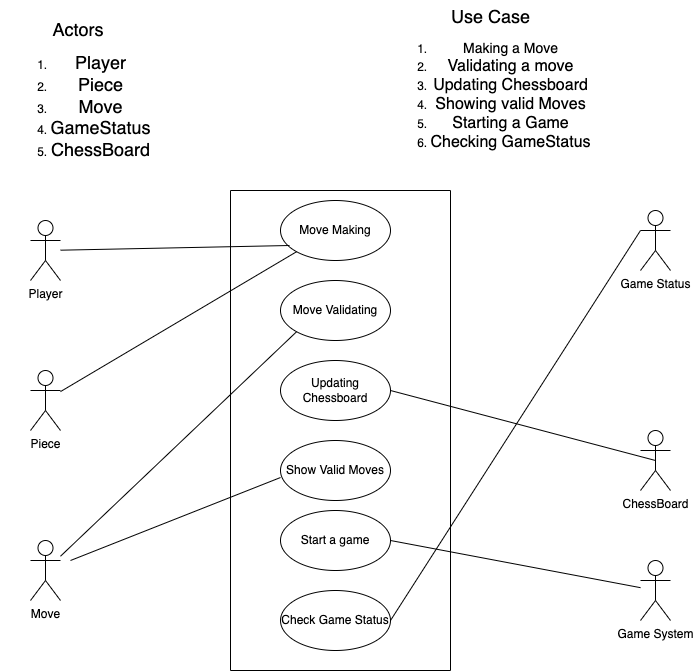

The diagram above was exported from draw.io. Its source (the exported page's mxGraphModel, read from the mxfile embedded in the PNG):
<mxGraphModel dx="948" dy="1744" grid="1" gridSize="10" guides="1" tooltips="1" connect="1" arrows="1" fold="1" page="1" pageScale="1" pageWidth="850" pageHeight="1100" math="0" shadow="0">
  <root>
    <mxCell id="0" />
    <mxCell id="1" parent="0" />
    <mxCell id="7Yr06aA9Xo5ypPm0FRly-1" value="&lt;font style=&quot;font-size: 18px;&quot;&gt;Actors&amp;nbsp;&lt;/font&gt;&lt;div&gt;&lt;ol&gt;&lt;li&gt;&lt;font style=&quot;font-size: 18px;&quot;&gt;Player&lt;/font&gt;&lt;/li&gt;&lt;li&gt;&lt;span style=&quot;font-size: 18px;&quot;&gt;Piece&lt;/span&gt;&lt;/li&gt;&lt;li&gt;&lt;span style=&quot;font-size: 18px;&quot;&gt;Move&lt;/span&gt;&lt;/li&gt;&lt;li&gt;&lt;span style=&quot;font-size: 18px;&quot;&gt;GameStatus&lt;/span&gt;&lt;/li&gt;&lt;li&gt;&lt;span style=&quot;font-size: 18px;&quot;&gt;ChessBoard&lt;/span&gt;&lt;/li&gt;&lt;/ol&gt;&lt;/div&gt;" style="text;html=1;align=center;verticalAlign=middle;resizable=0;points=[];autosize=1;strokeColor=none;fillColor=none;" vertex="1" parent="1">
      <mxGeometry x="30" y="-120" width="160" height="170" as="geometry" />
    </mxCell>
    <mxCell id="7Yr06aA9Xo5ypPm0FRly-2" value="&lt;font style=&quot;font-size: 18px;&quot;&gt;Use Case&lt;/font&gt;&lt;div&gt;&lt;ol&gt;&lt;li&gt;&lt;font style=&quot;font-size: 14px;&quot;&gt;Making a Move&lt;/font&gt;&lt;/li&gt;&lt;li&gt;&lt;font size=&quot;3&quot;&gt;Validating a move&lt;/font&gt;&lt;/li&gt;&lt;li&gt;&lt;font size=&quot;3&quot;&gt;Updating Chessboard&lt;/font&gt;&lt;/li&gt;&lt;li&gt;&lt;font size=&quot;3&quot;&gt;Showing valid Moves&lt;/font&gt;&lt;/li&gt;&lt;li&gt;&lt;font size=&quot;3&quot;&gt;Starting a Game&lt;/font&gt;&lt;/li&gt;&lt;li&gt;&lt;font size=&quot;3&quot;&gt;Checking GameStatus&lt;/font&gt;&lt;/li&gt;&lt;/ol&gt;&lt;/div&gt;" style="text;html=1;align=center;verticalAlign=middle;resizable=0;points=[];autosize=1;strokeColor=none;fillColor=none;" vertex="1" parent="1">
      <mxGeometry x="410" y="-130" width="220" height="170" as="geometry" />
    </mxCell>
    <mxCell id="7Yr06aA9Xo5ypPm0FRly-3" value="" style="swimlane;startSize=0;" vertex="1" parent="1">
      <mxGeometry x="260" y="60" width="220" height="480" as="geometry" />
    </mxCell>
    <mxCell id="7Yr06aA9Xo5ypPm0FRly-4" value="Move Making" style="ellipse;whiteSpace=wrap;html=1;" vertex="1" parent="7Yr06aA9Xo5ypPm0FRly-3">
      <mxGeometry x="50" y="10" width="110" height="60" as="geometry" />
    </mxCell>
    <mxCell id="7Yr06aA9Xo5ypPm0FRly-6" value="Move Validating" style="ellipse;whiteSpace=wrap;html=1;" vertex="1" parent="7Yr06aA9Xo5ypPm0FRly-3">
      <mxGeometry x="50" y="90" width="110" height="60" as="geometry" />
    </mxCell>
    <mxCell id="7Yr06aA9Xo5ypPm0FRly-5" value="Updating Chessboard" style="ellipse;whiteSpace=wrap;html=1;" vertex="1" parent="7Yr06aA9Xo5ypPm0FRly-3">
      <mxGeometry x="50" y="170" width="110" height="60" as="geometry" />
    </mxCell>
    <mxCell id="7Yr06aA9Xo5ypPm0FRly-7" value="Show Valid Moves" style="ellipse;whiteSpace=wrap;html=1;" vertex="1" parent="7Yr06aA9Xo5ypPm0FRly-3">
      <mxGeometry x="50" y="250" width="110" height="60" as="geometry" />
    </mxCell>
    <mxCell id="7Yr06aA9Xo5ypPm0FRly-8" value="Start a game" style="ellipse;whiteSpace=wrap;html=1;" vertex="1" parent="7Yr06aA9Xo5ypPm0FRly-3">
      <mxGeometry x="50" y="320" width="110" height="60" as="geometry" />
    </mxCell>
    <mxCell id="7Yr06aA9Xo5ypPm0FRly-9" value="Check Game Status" style="ellipse;whiteSpace=wrap;html=1;" vertex="1" parent="7Yr06aA9Xo5ypPm0FRly-3">
      <mxGeometry x="50" y="400" width="110" height="60" as="geometry" />
    </mxCell>
    <mxCell id="7Yr06aA9Xo5ypPm0FRly-10" value="Player" style="shape=umlActor;verticalLabelPosition=bottom;verticalAlign=top;html=1;" vertex="1" parent="1">
      <mxGeometry x="60" y="90" width="30" height="60" as="geometry" />
    </mxCell>
    <mxCell id="7Yr06aA9Xo5ypPm0FRly-11" value="Piece" style="shape=umlActor;verticalLabelPosition=bottom;verticalAlign=top;html=1;" vertex="1" parent="1">
      <mxGeometry x="60" y="240" width="30" height="60" as="geometry" />
    </mxCell>
    <mxCell id="7Yr06aA9Xo5ypPm0FRly-12" value="Move" style="shape=umlActor;verticalLabelPosition=bottom;verticalAlign=top;html=1;" vertex="1" parent="1">
      <mxGeometry x="60" y="410" width="30" height="60" as="geometry" />
    </mxCell>
    <mxCell id="7Yr06aA9Xo5ypPm0FRly-13" value="Game Status" style="shape=umlActor;verticalLabelPosition=bottom;verticalAlign=top;html=1;" vertex="1" parent="1">
      <mxGeometry x="670" y="80" width="30" height="60" as="geometry" />
    </mxCell>
    <mxCell id="7Yr06aA9Xo5ypPm0FRly-14" value="ChessBoard" style="shape=umlActor;verticalLabelPosition=bottom;verticalAlign=top;html=1;" vertex="1" parent="1">
      <mxGeometry x="670" y="300" width="30" height="60" as="geometry" />
    </mxCell>
    <mxCell id="7Yr06aA9Xo5ypPm0FRly-15" value="" style="endArrow=none;html=1;rounded=0;entryX=0.082;entryY=0.75;entryDx=0;entryDy=0;entryPerimeter=0;" edge="1" parent="1" source="7Yr06aA9Xo5ypPm0FRly-10" target="7Yr06aA9Xo5ypPm0FRly-4">
      <mxGeometry relative="1" as="geometry">
        <mxPoint x="350" y="260" as="sourcePoint" />
        <mxPoint x="510" y="260" as="targetPoint" />
      </mxGeometry>
    </mxCell>
    <mxCell id="7Yr06aA9Xo5ypPm0FRly-16" value="" style="endArrow=none;html=1;rounded=0;entryX=0.5;entryY=0.5;entryDx=0;entryDy=0;entryPerimeter=0;exitX=1;exitY=0.5;exitDx=0;exitDy=0;" edge="1" parent="1" source="7Yr06aA9Xo5ypPm0FRly-5" target="7Yr06aA9Xo5ypPm0FRly-14">
      <mxGeometry relative="1" as="geometry">
        <mxPoint x="350" y="260" as="sourcePoint" />
        <mxPoint x="510" y="260" as="targetPoint" />
      </mxGeometry>
    </mxCell>
    <mxCell id="7Yr06aA9Xo5ypPm0FRly-17" value="Game System" style="shape=umlActor;verticalLabelPosition=bottom;verticalAlign=top;html=1;" vertex="1" parent="1">
      <mxGeometry x="670" y="430" width="30" height="60" as="geometry" />
    </mxCell>
    <mxCell id="7Yr06aA9Xo5ypPm0FRly-18" value="" style="endArrow=none;html=1;rounded=0;entryX=0;entryY=0.3333333333333333;entryDx=0;entryDy=0;entryPerimeter=0;exitX=1;exitY=0.5;exitDx=0;exitDy=0;" edge="1" parent="1" source="7Yr06aA9Xo5ypPm0FRly-9" target="7Yr06aA9Xo5ypPm0FRly-13">
      <mxGeometry relative="1" as="geometry">
        <mxPoint x="350" y="260" as="sourcePoint" />
        <mxPoint x="510" y="260" as="targetPoint" />
      </mxGeometry>
    </mxCell>
    <mxCell id="7Yr06aA9Xo5ypPm0FRly-19" value="" style="endArrow=none;html=1;rounded=0;entryX=0;entryY=1;entryDx=0;entryDy=0;" edge="1" parent="1" source="7Yr06aA9Xo5ypPm0FRly-12" target="7Yr06aA9Xo5ypPm0FRly-6">
      <mxGeometry relative="1" as="geometry">
        <mxPoint x="350" y="260" as="sourcePoint" />
        <mxPoint x="510" y="260" as="targetPoint" />
      </mxGeometry>
    </mxCell>
    <mxCell id="7Yr06aA9Xo5ypPm0FRly-20" value="" style="endArrow=none;html=1;rounded=0;entryX=0;entryY=0.617;entryDx=0;entryDy=0;entryPerimeter=0;" edge="1" parent="1" target="7Yr06aA9Xo5ypPm0FRly-7">
      <mxGeometry relative="1" as="geometry">
        <mxPoint x="100" y="430" as="sourcePoint" />
        <mxPoint x="510" y="260" as="targetPoint" />
      </mxGeometry>
    </mxCell>
    <mxCell id="7Yr06aA9Xo5ypPm0FRly-21" value="" style="endArrow=none;html=1;rounded=0;exitX=1;exitY=0.5;exitDx=0;exitDy=0;" edge="1" parent="1" source="7Yr06aA9Xo5ypPm0FRly-8" target="7Yr06aA9Xo5ypPm0FRly-17">
      <mxGeometry relative="1" as="geometry">
        <mxPoint x="350" y="260" as="sourcePoint" />
        <mxPoint x="510" y="260" as="targetPoint" />
      </mxGeometry>
    </mxCell>
    <mxCell id="7Yr06aA9Xo5ypPm0FRly-22" value="" style="endArrow=none;html=1;rounded=0;entryX=0;entryY=1;entryDx=0;entryDy=0;" edge="1" parent="1" source="7Yr06aA9Xo5ypPm0FRly-11" target="7Yr06aA9Xo5ypPm0FRly-4">
      <mxGeometry relative="1" as="geometry">
        <mxPoint x="350" y="260" as="sourcePoint" />
        <mxPoint x="510" y="260" as="targetPoint" />
      </mxGeometry>
    </mxCell>
  </root>
</mxGraphModel>